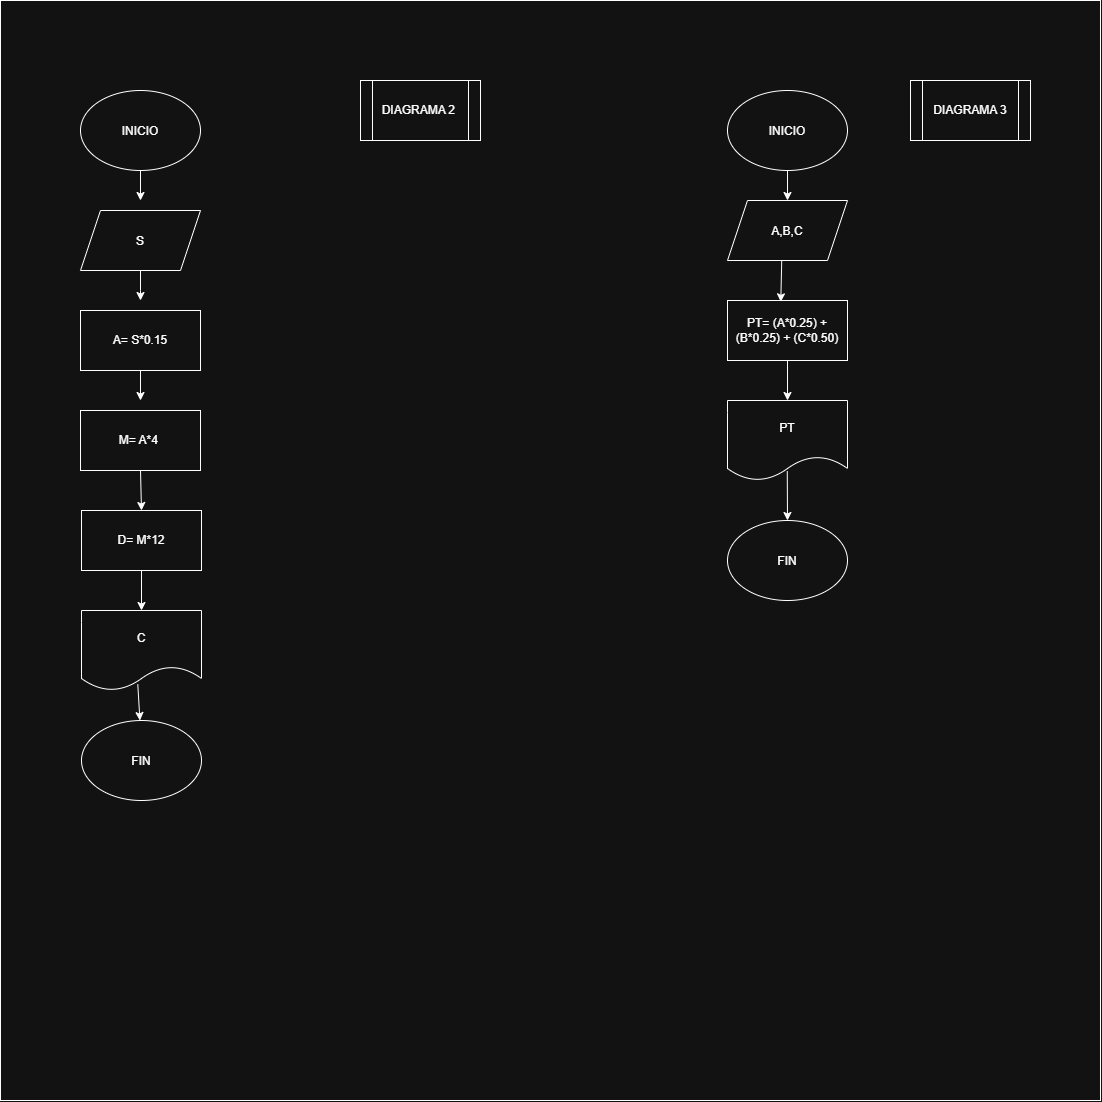

The diagram above was exported from draw.io. Its source (the exported page's mxGraphModel, read from the mxfile embedded in the PNG):
<mxGraphModel dx="2555" dy="2579" grid="1" gridSize="10" guides="1" tooltips="1" connect="1" arrows="1" fold="1" page="1" pageScale="1" pageWidth="827" pageHeight="1169" math="0" shadow="0">
  <root>
    <mxCell id="0" />
    <mxCell id="1" parent="0" />
    <mxCell id="nXEox-miC4r9iNQFmQtu-11" parent="1" style="whiteSpace=wrap;html=1;aspect=fixed;" value="" vertex="1">
      <mxGeometry height="1100" width="1100" x="100" y="-50" as="geometry" />
    </mxCell>
    <mxCell id="nXEox-miC4r9iNQFmQtu-1" parent="1" style="ellipse;whiteSpace=wrap;html=1;shapeInside=1;" value="INICIO" vertex="1">
      <mxGeometry height="80" width="120" x="180" y="40" as="geometry" />
    </mxCell>
    <mxCell id="nXEox-miC4r9iNQFmQtu-2" parent="1" style="shape=parallelogram;perimeter=parallelogramPerimeter;whiteSpace=wrap;html=1;shapeInside=1;fixedSize=1;" value="S" vertex="1">
      <mxGeometry height="60" width="120" x="180" y="160" as="geometry" />
    </mxCell>
    <mxCell id="nXEox-miC4r9iNQFmQtu-3" parent="1" style="rounded=0;whiteSpace=wrap;html=1;" value="A= S*0.15" vertex="1">
      <mxGeometry height="60" width="120" x="180" y="260" as="geometry" />
    </mxCell>
    <mxCell id="nXEox-miC4r9iNQFmQtu-4" parent="1" style="shape=document;whiteSpace=wrap;html=1;boundedLbl=1;" value="C" vertex="1">
      <mxGeometry height="80" width="120" x="181" y="560" as="geometry" />
    </mxCell>
    <mxCell id="nXEox-miC4r9iNQFmQtu-5" parent="1" style="ellipse;whiteSpace=wrap;html=1;shapeInside=1;" value="FIN" vertex="1">
      <mxGeometry height="80" width="120" x="181" y="670" as="geometry" />
    </mxCell>
    <mxCell id="nXEox-miC4r9iNQFmQtu-7" edge="1" parent="1" source="nXEox-miC4r9iNQFmQtu-1" style="endArrow=classic;html=1;rounded=0;defaultLabelBackgroundColor=page;" value="">
      <mxGeometry height="50" relative="1" width="50" as="geometry">
        <mxPoint x="240" y="170" as="sourcePoint" />
        <mxPoint x="240" y="150" as="targetPoint" />
      </mxGeometry>
    </mxCell>
    <mxCell id="nXEox-miC4r9iNQFmQtu-8" edge="1" parent="1" source="nXEox-miC4r9iNQFmQtu-2" style="endArrow=classic;html=1;rounded=0;defaultLabelBackgroundColor=page;exitX=0.5;exitY=1;exitDx=0;exitDy=0;" value="">
      <mxGeometry height="50" relative="1" width="50" x="-0.0667" as="geometry">
        <Array as="points">
          <mxPoint x="240" y="240" />
        </Array>
        <mxPoint x="230" y="220" as="sourcePoint" />
        <mxPoint x="240" y="250" as="targetPoint" />
      </mxGeometry>
    </mxCell>
    <mxCell id="nXEox-miC4r9iNQFmQtu-9" edge="1" parent="1" source="nXEox-miC4r9iNQFmQtu-3" style="endArrow=classic;html=1;rounded=0;defaultLabelBackgroundColor=page;" value="">
      <mxGeometry height="50" relative="1" width="50" as="geometry">
        <mxPoint x="240" y="370" as="sourcePoint" />
        <mxPoint x="240" y="350" as="targetPoint" />
      </mxGeometry>
    </mxCell>
    <mxCell id="nXEox-miC4r9iNQFmQtu-12" parent="1" style="shape=process;whiteSpace=wrap;html=1;backgroundOutline=1;" value="DIAGRAMA 2&amp;nbsp;" vertex="1">
      <mxGeometry height="60" width="120" x="460" y="30" as="geometry" />
    </mxCell>
    <mxCell id="nXEox-miC4r9iNQFmQtu-13" parent="1" style="rounded=0;whiteSpace=wrap;html=1;" value="M= A*4&amp;nbsp;" vertex="1">
      <mxGeometry height="60" width="120" x="180" y="360" as="geometry" />
    </mxCell>
    <mxCell id="nXEox-miC4r9iNQFmQtu-14" parent="1" style="rounded=0;whiteSpace=wrap;html=1;" value="D= M*12" vertex="1">
      <mxGeometry height="60" width="120" x="181" y="460" as="geometry" />
    </mxCell>
    <mxCell id="nXEox-miC4r9iNQFmQtu-16" edge="1" parent="1" source="nXEox-miC4r9iNQFmQtu-13" style="endArrow=classic;html=1;rounded=0;defaultLabelBackgroundColor=page;exitX=0.5;exitY=1;exitDx=0;exitDy=0;entryX=0.5;entryY=0;entryDx=0;entryDy=0;" target="nXEox-miC4r9iNQFmQtu-14" value="">
      <mxGeometry height="50" relative="1" width="50" as="geometry">
        <mxPoint x="340" y="460" as="sourcePoint" />
        <mxPoint x="390" y="410" as="targetPoint" />
      </mxGeometry>
    </mxCell>
    <mxCell id="nXEox-miC4r9iNQFmQtu-17" edge="1" parent="1" source="nXEox-miC4r9iNQFmQtu-14" style="endArrow=classic;html=1;rounded=0;defaultLabelBackgroundColor=page;entryX=0.5;entryY=0;entryDx=0;entryDy=0;exitX=0.5;exitY=1;exitDx=0;exitDy=0;" target="nXEox-miC4r9iNQFmQtu-4" value="">
      <mxGeometry height="50" relative="1" width="50" as="geometry">
        <mxPoint x="220" y="570" as="sourcePoint" />
        <mxPoint x="270" y="520" as="targetPoint" />
      </mxGeometry>
    </mxCell>
    <mxCell id="nXEox-miC4r9iNQFmQtu-18" edge="1" parent="1" source="nXEox-miC4r9iNQFmQtu-4" style="endArrow=classic;html=1;rounded=0;defaultLabelBackgroundColor=page;exitX=0.469;exitY=0.921;exitDx=0;exitDy=0;exitPerimeter=0;" target="nXEox-miC4r9iNQFmQtu-5" value="">
      <mxGeometry height="50" relative="1" width="50" as="geometry">
        <mxPoint x="260" y="690" as="sourcePoint" />
        <mxPoint x="310" y="640" as="targetPoint" />
      </mxGeometry>
    </mxCell>
    <mxCell id="nXEox-miC4r9iNQFmQtu-20" parent="1" style="ellipse;whiteSpace=wrap;html=1;shapeInside=1;" value="INICIO" vertex="1">
      <mxGeometry height="80" width="120" x="827" y="40" as="geometry" />
    </mxCell>
    <mxCell id="nXEox-miC4r9iNQFmQtu-21" parent="1" style="shape=parallelogram;perimeter=parallelogramPerimeter;whiteSpace=wrap;html=1;shapeInside=1;fixedSize=1;" value="A,B,C" vertex="1">
      <mxGeometry height="60" width="120" x="827" y="150" as="geometry" />
    </mxCell>
    <mxCell id="nXEox-miC4r9iNQFmQtu-22" parent="1" style="rounded=0;whiteSpace=wrap;html=1;" value="PT= (A*0.25) + (B*0.25) + (C*0.50)" vertex="1">
      <mxGeometry height="60" width="120" x="827" y="250" as="geometry" />
    </mxCell>
    <mxCell id="nXEox-miC4r9iNQFmQtu-23" parent="1" style="shape=document;whiteSpace=wrap;html=1;boundedLbl=1;" value="PT" vertex="1">
      <mxGeometry height="80" width="120" x="827" y="350" as="geometry" />
    </mxCell>
    <mxCell id="nXEox-miC4r9iNQFmQtu-24" parent="1" style="ellipse;whiteSpace=wrap;html=1;shapeInside=1;" value="FIN" vertex="1">
      <mxGeometry height="80" width="120" x="827" y="470" as="geometry" />
    </mxCell>
    <mxCell id="nXEox-miC4r9iNQFmQtu-25" edge="1" parent="1" source="nXEox-miC4r9iNQFmQtu-20" style="endArrow=classic;html=1;rounded=0;defaultLabelBackgroundColor=page;exitX=0.5;exitY=1;exitDx=0;exitDy=0;entryX=0.5;entryY=0;entryDx=0;entryDy=0;" target="nXEox-miC4r9iNQFmQtu-21" value="">
      <mxGeometry height="50" relative="1" width="50" as="geometry">
        <mxPoint x="930" y="160" as="sourcePoint" />
        <mxPoint x="980" y="110" as="targetPoint" />
      </mxGeometry>
    </mxCell>
    <mxCell id="nXEox-miC4r9iNQFmQtu-26" edge="1" parent="1" source="nXEox-miC4r9iNQFmQtu-21" style="endArrow=classic;html=1;rounded=0;defaultLabelBackgroundColor=page;exitX=0.452;exitY=0.995;exitDx=0;exitDy=0;exitPerimeter=0;entryX=0.444;entryY=0.022;entryDx=0;entryDy=0;entryPerimeter=0;" target="nXEox-miC4r9iNQFmQtu-22" value="">
      <mxGeometry height="50" relative="1" width="50" as="geometry">
        <mxPoint x="890" y="260" as="sourcePoint" />
        <mxPoint x="940" y="210" as="targetPoint" />
      </mxGeometry>
    </mxCell>
    <mxCell id="nXEox-miC4r9iNQFmQtu-27" edge="1" parent="1" source="nXEox-miC4r9iNQFmQtu-22" style="endArrow=classic;html=1;rounded=0;defaultLabelBackgroundColor=page;exitX=0.5;exitY=1;exitDx=0;exitDy=0;entryX=0.5;entryY=0;entryDx=0;entryDy=0;" target="nXEox-miC4r9iNQFmQtu-23" value="">
      <mxGeometry height="50" relative="1" width="50" as="geometry">
        <mxPoint x="900" y="360" as="sourcePoint" />
        <mxPoint x="950" y="310" as="targetPoint" />
      </mxGeometry>
    </mxCell>
    <mxCell id="nXEox-miC4r9iNQFmQtu-28" edge="1" parent="1" source="nXEox-miC4r9iNQFmQtu-23" style="endArrow=classic;html=1;rounded=0;defaultLabelBackgroundColor=page;exitX=0.498;exitY=0.882;exitDx=0;exitDy=0;exitPerimeter=0;entryX=0.5;entryY=0;entryDx=0;entryDy=0;" target="nXEox-miC4r9iNQFmQtu-24" value="">
      <mxGeometry height="50" relative="1" width="50" as="geometry">
        <mxPoint x="890" y="480" as="sourcePoint" />
        <mxPoint x="940" y="430" as="targetPoint" />
      </mxGeometry>
    </mxCell>
    <mxCell id="nXEox-miC4r9iNQFmQtu-29" parent="1" style="shape=process;whiteSpace=wrap;html=1;backgroundOutline=1;" value="DIAGRAMA 3" vertex="1">
      <mxGeometry height="60" width="120" x="1010" y="30" as="geometry" />
    </mxCell>
  </root>
</mxGraphModel>